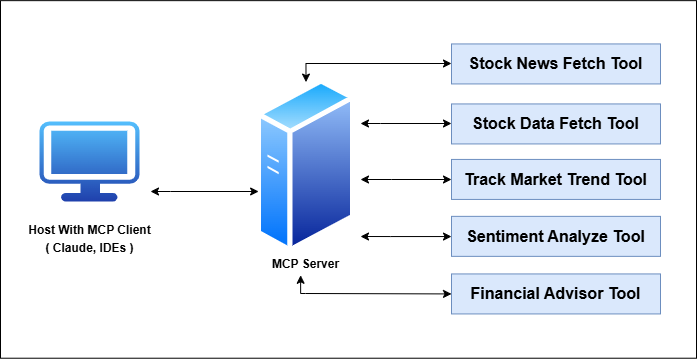

The diagram above was exported from draw.io. Its source (the exported page's mxGraphModel, read from the mxfile embedded in the PNG):
<mxGraphModel dx="985" dy="510" grid="1" gridSize="10" guides="1" tooltips="1" connect="1" arrows="1" fold="1" page="1" pageScale="1" pageWidth="827" pageHeight="583" background="none" math="0" shadow="0">
  <root>
    <mxCell id="0" />
    <mxCell id="1" parent="0" />
    <mxCell id="AYfU9TVRI02CLGSxJg4h-72" value="" style="rounded=0;whiteSpace=wrap;html=1;" vertex="1" parent="1">
      <mxGeometry x="30" y="99.15" width="696" height="357.57" as="geometry" />
    </mxCell>
    <mxCell id="AYfU9TVRI02CLGSxJg4h-9" value="&lt;span style=&quot;font-weight: 700; text-align: left; text-wrap-mode: nowrap;&quot;&gt;&lt;font style=&quot;font-size: 16px;&quot;&gt;Stock News Fetch Tool&lt;/font&gt;&lt;/span&gt;" style="rounded=0;whiteSpace=wrap;html=1;fillColor=#dae8fc;strokeColor=#6c8ebf;" vertex="1" parent="1">
      <mxGeometry x="481" y="142.43" width="209" height="40" as="geometry" />
    </mxCell>
    <mxCell id="AYfU9TVRI02CLGSxJg4h-11" value="&lt;span style=&quot;font-weight: 700; text-align: left; text-wrap-mode: nowrap;&quot;&gt;&lt;font style=&quot;font-size: 16px;&quot;&gt;Stock Data Fetch Tool&lt;/font&gt;&lt;/span&gt;" style="rounded=0;whiteSpace=wrap;html=1;fillColor=#dae8fc;strokeColor=#6c8ebf;" vertex="1" parent="1">
      <mxGeometry x="481" y="202.43" width="209" height="40" as="geometry" />
    </mxCell>
    <mxCell id="AYfU9TVRI02CLGSxJg4h-12" value="&lt;span style=&quot;font-weight: 700; text-wrap-mode: nowrap;&quot;&gt;&lt;font style=&quot;font-size: 16px;&quot;&gt;Track Market Trend Tool&lt;/font&gt;&lt;/span&gt;" style="rounded=0;whiteSpace=wrap;html=1;fillColor=#dae8fc;strokeColor=#6c8ebf;" vertex="1" parent="1">
      <mxGeometry x="481" y="257.93" width="209" height="40" as="geometry" />
    </mxCell>
    <mxCell id="AYfU9TVRI02CLGSxJg4h-13" value="&lt;span style=&quot;font-weight: 700; text-wrap-mode: nowrap;&quot;&gt;&lt;font style=&quot;font-size: 16px;&quot;&gt;Sentiment Analyze Tool&lt;/font&gt;&lt;/span&gt;" style="rounded=0;whiteSpace=wrap;html=1;fillColor=#dae8fc;strokeColor=#6c8ebf;" vertex="1" parent="1">
      <mxGeometry x="481" y="314.86" width="209" height="40" as="geometry" />
    </mxCell>
    <mxCell id="AYfU9TVRI02CLGSxJg4h-25" value="" style="group" vertex="1" connectable="0" parent="1">
      <mxGeometry x="290" y="173" width="99" height="212.86" as="geometry" />
    </mxCell>
    <mxCell id="AYfU9TVRI02CLGSxJg4h-2" value="" style="image;aspect=fixed;perimeter=ellipsePerimeter;html=1;align=center;shadow=0;dashed=0;spacingTop=3;image=img/lib/active_directory/generic_server.svg;" vertex="1" parent="AYfU9TVRI02CLGSxJg4h-25">
      <mxGeometry x="-4" y="3" width="99" height="176.78833333333333" as="geometry" />
    </mxCell>
    <mxCell id="AYfU9TVRI02CLGSxJg4h-23" value="&lt;b&gt;MCP Server&lt;/b&gt;" style="text;html=1;align=center;verticalAlign=middle;resizable=0;points=[];autosize=1;strokeColor=none;fillColor=none;" vertex="1" parent="AYfU9TVRI02CLGSxJg4h-25">
      <mxGeometry x="0.25" y="174.65484878398996" width="90" height="30" as="geometry" />
    </mxCell>
    <mxCell id="AYfU9TVRI02CLGSxJg4h-35" value="" style="group" vertex="1" connectable="0" parent="1">
      <mxGeometry x="49" y="220" width="140" height="142.43" as="geometry" />
    </mxCell>
    <mxCell id="AYfU9TVRI02CLGSxJg4h-21" value="Host With MCP Client" style="text;html=1;align=center;verticalAlign=middle;resizable=0;points=[];autosize=1;strokeColor=none;fillColor=none;fontStyle=1" vertex="1" parent="AYfU9TVRI02CLGSxJg4h-35">
      <mxGeometry y="94" width="140" height="30" as="geometry" />
    </mxCell>
    <mxCell id="AYfU9TVRI02CLGSxJg4h-22" value="( Claude, IDEs )" style="text;html=1;align=center;verticalAlign=middle;resizable=0;points=[];autosize=1;strokeColor=none;fillColor=none;fontStyle=1" vertex="1" parent="AYfU9TVRI02CLGSxJg4h-35">
      <mxGeometry x="15" y="112.43" width="110" height="30" as="geometry" />
    </mxCell>
    <mxCell id="AYfU9TVRI02CLGSxJg4h-34" value="" style="points=[[0.03,0.03,0],[0.5,0,0],[0.97,0.03,0],[1,0.4,0],[0.97,0.745,0],[0.5,1,0],[0.03,0.745,0],[0,0.4,0]];verticalLabelPosition=bottom;sketch=0;html=1;verticalAlign=top;aspect=fixed;align=center;pointerEvents=1;shape=mxgraph.cisco19.workstation;fillColor=light-dark(#54bffd, #7cc1df);strokeColor=none;gradientColor=light-dark(#1f40ac, #ededed);gradientDirection=south;" vertex="1" parent="AYfU9TVRI02CLGSxJg4h-35">
      <mxGeometry x="20" width="100" height="80" as="geometry" />
    </mxCell>
    <mxCell id="AYfU9TVRI02CLGSxJg4h-36" style="edgeStyle=orthogonalEdgeStyle;rounded=0;orthogonalLoop=1;jettySize=auto;html=1;startArrow=classic;startFill=1;strokeWidth=1;" edge="1" parent="1" source="AYfU9TVRI02CLGSxJg4h-2">
      <mxGeometry relative="1" as="geometry">
        <mxPoint x="180" y="290" as="targetPoint" />
        <Array as="points">
          <mxPoint x="200" y="290" />
          <mxPoint x="200" y="290" />
        </Array>
      </mxGeometry>
    </mxCell>
    <mxCell id="AYfU9TVRI02CLGSxJg4h-40" value="&lt;span style=&quot;font-weight: 700; text-wrap-mode: nowrap;&quot;&gt;&lt;font style=&quot;font-size: 16px;&quot;&gt;Financial Advisor Tool&lt;/font&gt;&lt;/span&gt;" style="rounded=0;whiteSpace=wrap;html=1;fillColor=#dae8fc;strokeColor=#6c8ebf;" vertex="1" parent="1">
      <mxGeometry x="481" y="372.43" width="209" height="40" as="geometry" />
    </mxCell>
    <mxCell id="AYfU9TVRI02CLGSxJg4h-67" style="edgeStyle=orthogonalEdgeStyle;rounded=0;orthogonalLoop=1;jettySize=auto;html=1;startArrow=classic;startFill=1;strokeWidth=1;exitX=0.5;exitY=0.026;exitDx=0;exitDy=0;exitPerimeter=0;" edge="1" parent="1" source="AYfU9TVRI02CLGSxJg4h-2" target="AYfU9TVRI02CLGSxJg4h-9">
      <mxGeometry relative="1" as="geometry">
        <mxPoint x="340" y="170" as="sourcePoint" />
        <Array as="points">
          <mxPoint x="335" y="162" />
        </Array>
      </mxGeometry>
    </mxCell>
    <mxCell id="AYfU9TVRI02CLGSxJg4h-68" style="edgeStyle=orthogonalEdgeStyle;rounded=0;orthogonalLoop=1;jettySize=auto;html=1;startArrow=classic;startFill=1;strokeWidth=1;" edge="1" parent="1" target="AYfU9TVRI02CLGSxJg4h-11">
      <mxGeometry relative="1" as="geometry">
        <mxPoint x="390" y="222" as="sourcePoint" />
        <Array as="points">
          <mxPoint x="410" y="222" />
          <mxPoint x="410" y="222" />
        </Array>
      </mxGeometry>
    </mxCell>
    <mxCell id="AYfU9TVRI02CLGSxJg4h-69" style="edgeStyle=orthogonalEdgeStyle;rounded=0;orthogonalLoop=1;jettySize=auto;html=1;startArrow=classic;startFill=1;strokeWidth=1;" edge="1" parent="1" target="AYfU9TVRI02CLGSxJg4h-12">
      <mxGeometry relative="1" as="geometry">
        <mxPoint x="390" y="278" as="sourcePoint" />
        <Array as="points">
          <mxPoint x="421" y="278" />
          <mxPoint x="421" y="278" />
        </Array>
      </mxGeometry>
    </mxCell>
    <mxCell id="AYfU9TVRI02CLGSxJg4h-70" style="edgeStyle=orthogonalEdgeStyle;rounded=0;orthogonalLoop=1;jettySize=auto;html=1;startArrow=classic;startFill=1;strokeWidth=1;" edge="1" parent="1" target="AYfU9TVRI02CLGSxJg4h-13">
      <mxGeometry relative="1" as="geometry">
        <mxPoint x="390" y="335" as="sourcePoint" />
        <Array as="points">
          <mxPoint x="420" y="335" />
          <mxPoint x="420" y="335" />
        </Array>
      </mxGeometry>
    </mxCell>
    <mxCell id="AYfU9TVRI02CLGSxJg4h-71" style="edgeStyle=orthogonalEdgeStyle;rounded=0;orthogonalLoop=1;jettySize=auto;html=1;entryX=0;entryY=0.5;entryDx=0;entryDy=0;exitX=0.443;exitY=0.871;exitDx=0;exitDy=0;exitPerimeter=0;startArrow=classic;startFill=1;strokeWidth=1;" edge="1" parent="1" source="AYfU9TVRI02CLGSxJg4h-23" target="AYfU9TVRI02CLGSxJg4h-40">
      <mxGeometry relative="1" as="geometry">
        <mxPoint x="330" y="390" as="sourcePoint" />
        <Array as="points">
          <mxPoint x="330" y="392" />
          <mxPoint x="335" y="392" />
        </Array>
      </mxGeometry>
    </mxCell>
  </root>
</mxGraphModel>